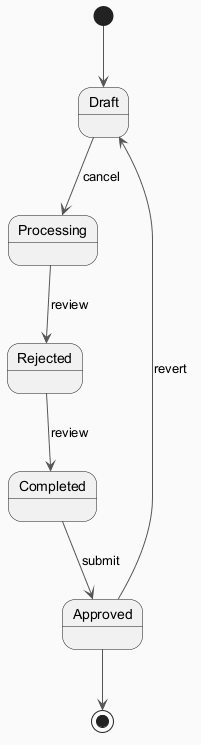

The diagram above was rendered by PlantUML. Its source (embedded in the PNG):
@startuml
skinparam backgroundColor #FAFAFA
skinparam classBackgroundColor #FFF3E0
skinparam classBorderColor #E65100
skinparam ArrowColor #555555
[*] --> Draft
Draft --> Processing : cancel
Processing --> Rejected : review
Rejected --> Completed : review
Completed --> Approved : submit
Approved --> Draft : revert
Approved --> [*]
@enduml